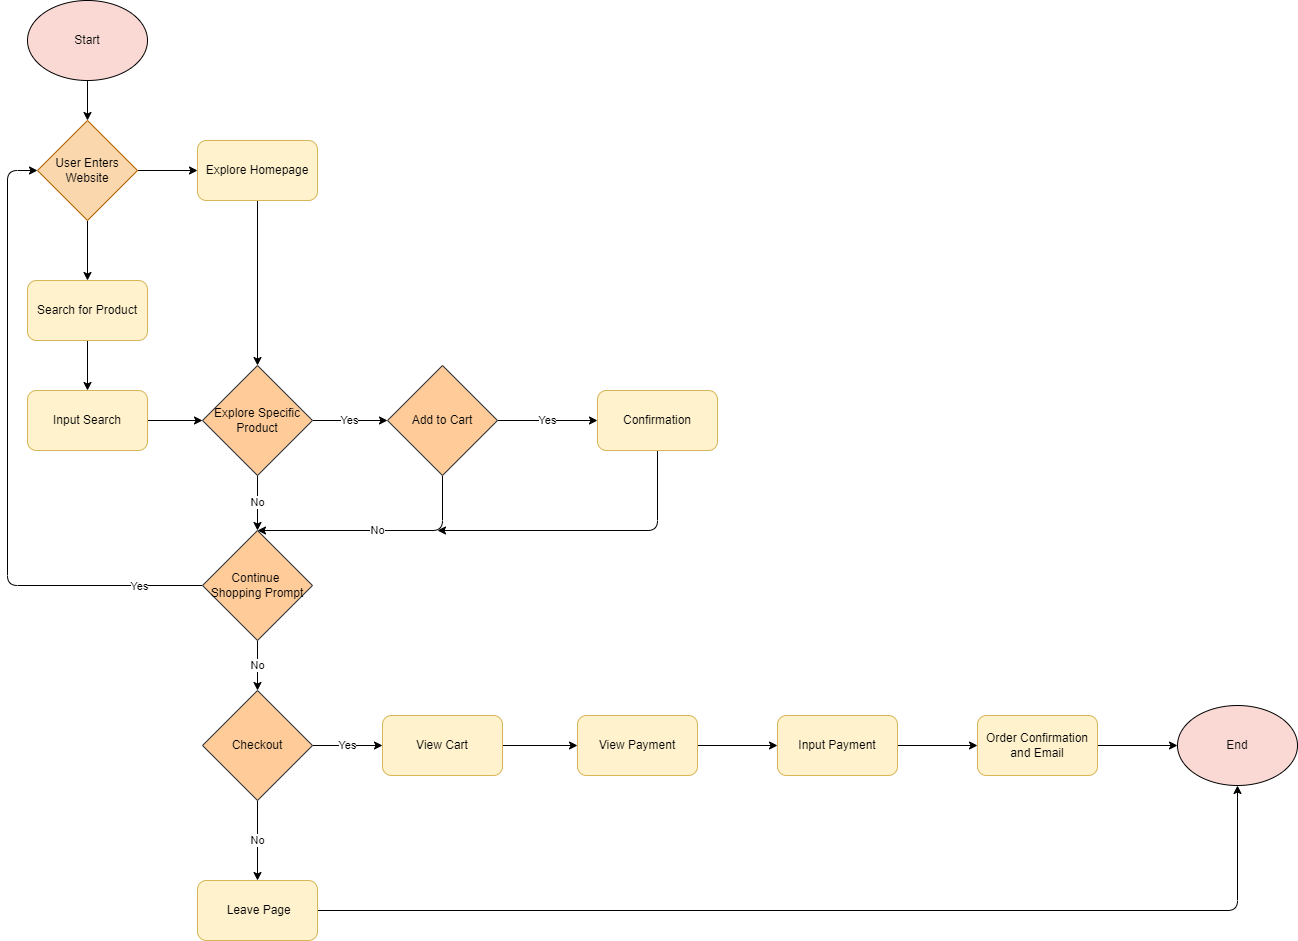

The diagram above was exported from draw.io. Its source (the exported page's mxGraphModel, read from the mxfile embedded in the PNG):
<mxGraphModel dx="362" dy="509" grid="1" gridSize="10" guides="1" tooltips="1" connect="1" arrows="1" fold="1" page="1" pageScale="1" pageWidth="850" pageHeight="1100" math="0" shadow="0">
  <root>
    <mxCell id="0" />
    <mxCell id="1" parent="0" />
    <mxCell id="3" style="edgeStyle=none;html=1;exitX=0.5;exitY=1;exitDx=0;exitDy=0;fontColor=#080808;entryX=0.5;entryY=0;entryDx=0;entryDy=0;" parent="1" source="2" target="5" edge="1">
      <mxGeometry relative="1" as="geometry">
        <mxPoint x="92.85714285714289" y="160" as="targetPoint" />
      </mxGeometry>
    </mxCell>
    <mxCell id="2" value="Start" style="ellipse;whiteSpace=wrap;html=1;fillColor=#fad9d5;strokeColor=#000000;fontColor=#080808;" parent="1" vertex="1">
      <mxGeometry x="30" y="40" width="120" height="80" as="geometry" />
    </mxCell>
    <mxCell id="8" style="edgeStyle=none;html=1;exitX=0.5;exitY=1;exitDx=0;exitDy=0;entryX=0.5;entryY=0;entryDx=0;entryDy=0;fontColor=#000000;" parent="1" source="5" target="7" edge="1">
      <mxGeometry relative="1" as="geometry" />
    </mxCell>
    <mxCell id="9" style="edgeStyle=none;html=1;exitX=1;exitY=0.5;exitDx=0;exitDy=0;fontColor=#000000;" parent="1" source="5" edge="1">
      <mxGeometry relative="1" as="geometry">
        <mxPoint x="200" y="210" as="targetPoint" />
      </mxGeometry>
    </mxCell>
    <mxCell id="5" value="&lt;font color=&quot;#000000&quot;&gt;User Enters Website&lt;/font&gt;" style="rhombus;whiteSpace=wrap;html=1;labelBackgroundColor=none;strokeColor=#b46504;fillColor=#fad7ac;" parent="1" vertex="1">
      <mxGeometry x="40" y="160" width="100" height="100" as="geometry" />
    </mxCell>
    <mxCell id="13" style="edgeStyle=none;html=1;exitX=0.5;exitY=1;exitDx=0;exitDy=0;fontColor=#000000;" parent="1" source="7" target="12" edge="1">
      <mxGeometry relative="1" as="geometry" />
    </mxCell>
    <mxCell id="7" value="&lt;font color=&quot;#000000&quot;&gt;Search for Product&lt;/font&gt;" style="rounded=1;whiteSpace=wrap;html=1;labelBackgroundColor=none;strokeColor=#d6b656;fillColor=#fff2cc;" parent="1" vertex="1">
      <mxGeometry x="30" y="320" width="120" height="60" as="geometry" />
    </mxCell>
    <mxCell id="16" style="edgeStyle=none;html=1;exitX=0.5;exitY=1;exitDx=0;exitDy=0;entryX=0.5;entryY=0;entryDx=0;entryDy=0;fontColor=#000000;" parent="1" source="10" target="14" edge="1">
      <mxGeometry relative="1" as="geometry" />
    </mxCell>
    <mxCell id="10" value="&lt;font color=&quot;#000000&quot;&gt;Explore Homepage&lt;br&gt;&lt;/font&gt;" style="rounded=1;whiteSpace=wrap;html=1;labelBackgroundColor=none;strokeColor=#d6b656;fillColor=#fff2cc;" parent="1" vertex="1">
      <mxGeometry x="200" y="180" width="120" height="60" as="geometry" />
    </mxCell>
    <mxCell id="15" style="edgeStyle=none;html=1;exitX=1;exitY=0.5;exitDx=0;exitDy=0;entryX=0;entryY=0.5;entryDx=0;entryDy=0;fontColor=#000000;" parent="1" source="12" target="14" edge="1">
      <mxGeometry relative="1" as="geometry" />
    </mxCell>
    <mxCell id="12" value="&lt;font color=&quot;#000000&quot;&gt;Input Search&lt;/font&gt;" style="rounded=1;whiteSpace=wrap;html=1;labelBackgroundColor=none;strokeColor=#d6b656;fillColor=#fff2cc;" parent="1" vertex="1">
      <mxGeometry x="30" y="430" width="120" height="60" as="geometry" />
    </mxCell>
    <mxCell id="18" value="Yes" style="edgeStyle=none;html=1;exitX=1;exitY=0.5;exitDx=0;exitDy=0;entryX=0;entryY=0.5;entryDx=0;entryDy=0;fontColor=#000000;" parent="1" source="14" target="17" edge="1">
      <mxGeometry relative="1" as="geometry" />
    </mxCell>
    <mxCell id="20" value="No" style="edgeStyle=none;html=1;exitX=0.5;exitY=1;exitDx=0;exitDy=0;entryX=0.5;entryY=0;entryDx=0;entryDy=0;fontColor=#000000;" parent="1" source="14" target="19" edge="1">
      <mxGeometry relative="1" as="geometry" />
    </mxCell>
    <mxCell id="14" value="&lt;font color=&quot;#000000&quot;&gt;Explore Specific Product&lt;/font&gt;" style="rhombus;whiteSpace=wrap;html=1;labelBackgroundColor=none;strokeColor=#36393d;fillColor=#ffcc99;" parent="1" vertex="1">
      <mxGeometry x="205" y="405" width="110" height="110" as="geometry" />
    </mxCell>
    <mxCell id="21" value="No" style="edgeStyle=none;html=1;exitX=0.5;exitY=1;exitDx=0;exitDy=0;fontColor=#000000;entryX=0.5;entryY=0;entryDx=0;entryDy=0;" parent="1" source="17" target="19" edge="1">
      <mxGeometry relative="1" as="geometry">
        <mxPoint x="445" y="600" as="targetPoint" />
        <Array as="points">
          <mxPoint x="445" y="570" />
        </Array>
      </mxGeometry>
    </mxCell>
    <mxCell id="23" value="Yes" style="edgeStyle=none;html=1;exitX=1;exitY=0.5;exitDx=0;exitDy=0;entryX=0;entryY=0.5;entryDx=0;entryDy=0;fontColor=#000000;" parent="1" source="17" target="22" edge="1">
      <mxGeometry relative="1" as="geometry" />
    </mxCell>
    <mxCell id="17" value="&lt;font color=&quot;#000000&quot;&gt;Add to Cart&lt;/font&gt;" style="rhombus;whiteSpace=wrap;html=1;labelBackgroundColor=none;strokeColor=#36393d;fillColor=#ffcc99;" parent="1" vertex="1">
      <mxGeometry x="390" y="405" width="110" height="110" as="geometry" />
    </mxCell>
    <mxCell id="26" value="No" style="edgeStyle=none;html=1;exitX=0.5;exitY=1;exitDx=0;exitDy=0;entryX=0.5;entryY=0;entryDx=0;entryDy=0;fontColor=#000000;" parent="1" source="19" target="25" edge="1">
      <mxGeometry relative="1" as="geometry" />
    </mxCell>
    <mxCell id="27" style="edgeStyle=none;html=1;exitX=0;exitY=0.5;exitDx=0;exitDy=0;entryX=0;entryY=0.5;entryDx=0;entryDy=0;fontColor=#FFFFFF;" parent="1" source="19" target="5" edge="1">
      <mxGeometry relative="1" as="geometry">
        <Array as="points">
          <mxPoint x="10" y="625" />
          <mxPoint x="10" y="210" />
        </Array>
      </mxGeometry>
    </mxCell>
    <mxCell id="42" value="Yes" style="edgeLabel;html=1;align=center;verticalAlign=middle;resizable=0;points=[];fontColor=#000000;" parent="27" vertex="1" connectable="0">
      <mxGeometry x="-0.8012" y="1" relative="1" as="geometry">
        <mxPoint as="offset" />
      </mxGeometry>
    </mxCell>
    <mxCell id="19" value="&lt;font color=&quot;#000000&quot;&gt;Continue &lt;br&gt;Shopping Prompt&lt;/font&gt;" style="rhombus;whiteSpace=wrap;html=1;labelBackgroundColor=none;strokeColor=#36393d;fillColor=#ffcc99;" parent="1" vertex="1">
      <mxGeometry x="205" y="570" width="110" height="110" as="geometry" />
    </mxCell>
    <mxCell id="24" style="edgeStyle=none;html=1;exitX=0.5;exitY=1;exitDx=0;exitDy=0;fontColor=#FFFFFF;" parent="1" source="22" edge="1">
      <mxGeometry relative="1" as="geometry">
        <mxPoint x="440" y="569.9999999999998" as="targetPoint" />
        <Array as="points">
          <mxPoint x="660" y="570" />
        </Array>
      </mxGeometry>
    </mxCell>
    <mxCell id="22" value="&lt;font color=&quot;#000000&quot;&gt;Confirmation&lt;br&gt;&lt;/font&gt;" style="rounded=1;whiteSpace=wrap;html=1;labelBackgroundColor=none;strokeColor=#d6b656;fillColor=#fff2cc;" parent="1" vertex="1">
      <mxGeometry x="600" y="430" width="120" height="60" as="geometry" />
    </mxCell>
    <mxCell id="29" value="Yes" style="edgeStyle=none;html=1;exitX=1;exitY=0.5;exitDx=0;exitDy=0;entryX=0;entryY=0.5;entryDx=0;entryDy=0;fontColor=#000000;" parent="1" source="25" target="28" edge="1">
      <mxGeometry relative="1" as="geometry" />
    </mxCell>
    <mxCell id="39" value="No" style="edgeStyle=none;html=1;exitX=0.5;exitY=1;exitDx=0;exitDy=0;fontColor=#000000;entryX=0.5;entryY=0;entryDx=0;entryDy=0;" parent="1" source="25" target="40" edge="1">
      <mxGeometry relative="1" as="geometry">
        <mxPoint x="260.33333333333337" y="900" as="targetPoint" />
      </mxGeometry>
    </mxCell>
    <mxCell id="25" value="&lt;font color=&quot;#000000&quot;&gt;Checkout&lt;br&gt;&lt;/font&gt;" style="rhombus;whiteSpace=wrap;html=1;labelBackgroundColor=none;strokeColor=#36393d;fillColor=#ffcc99;" parent="1" vertex="1">
      <mxGeometry x="205" y="730" width="110" height="110" as="geometry" />
    </mxCell>
    <mxCell id="31" style="edgeStyle=none;html=1;exitX=1;exitY=0.5;exitDx=0;exitDy=0;entryX=0;entryY=0.5;entryDx=0;entryDy=0;fontColor=#FFFFFF;" parent="1" source="28" target="30" edge="1">
      <mxGeometry relative="1" as="geometry" />
    </mxCell>
    <mxCell id="28" value="&lt;font color=&quot;#000000&quot;&gt;View Cart&lt;br&gt;&lt;/font&gt;" style="rounded=1;whiteSpace=wrap;html=1;labelBackgroundColor=none;strokeColor=#d6b656;fillColor=#fff2cc;" parent="1" vertex="1">
      <mxGeometry x="385" y="755" width="120" height="60" as="geometry" />
    </mxCell>
    <mxCell id="32" style="edgeStyle=none;html=1;exitX=1;exitY=0.5;exitDx=0;exitDy=0;fontColor=#FFFFFF;entryX=0;entryY=0.5;entryDx=0;entryDy=0;" parent="1" source="30" target="33" edge="1">
      <mxGeometry relative="1" as="geometry">
        <mxPoint x="590" y="950.4117647058824" as="targetPoint" />
      </mxGeometry>
    </mxCell>
    <mxCell id="30" value="&lt;font color=&quot;#000000&quot;&gt;View Payment&lt;br&gt;&lt;/font&gt;" style="rounded=1;whiteSpace=wrap;html=1;labelBackgroundColor=none;strokeColor=#d6b656;fillColor=#fff2cc;" parent="1" vertex="1">
      <mxGeometry x="580" y="755" width="120" height="60" as="geometry" />
    </mxCell>
    <mxCell id="35" style="edgeStyle=none;html=1;exitX=1;exitY=0.5;exitDx=0;exitDy=0;entryX=0;entryY=0.5;entryDx=0;entryDy=0;fontColor=#FFFFFF;" parent="1" source="33" target="34" edge="1">
      <mxGeometry relative="1" as="geometry" />
    </mxCell>
    <mxCell id="33" value="&lt;font color=&quot;#000000&quot;&gt;Input Payment&lt;br&gt;&lt;/font&gt;" style="rounded=1;whiteSpace=wrap;html=1;labelBackgroundColor=none;strokeColor=#d6b656;fillColor=#fff2cc;" parent="1" vertex="1">
      <mxGeometry x="780" y="755" width="120" height="60" as="geometry" />
    </mxCell>
    <mxCell id="36" style="edgeStyle=none;html=1;exitX=1;exitY=0.5;exitDx=0;exitDy=0;fontColor=#FFFFFF;entryX=0;entryY=0.5;entryDx=0;entryDy=0;" parent="1" source="34" target="38" edge="1">
      <mxGeometry relative="1" as="geometry">
        <mxPoint x="830" y="1030" as="targetPoint" />
      </mxGeometry>
    </mxCell>
    <mxCell id="34" value="&lt;font color=&quot;#000000&quot;&gt;Order Confirmation and Email&lt;br&gt;&lt;/font&gt;" style="rounded=1;whiteSpace=wrap;html=1;labelBackgroundColor=none;strokeColor=#d6b656;fillColor=#fff2cc;" parent="1" vertex="1">
      <mxGeometry x="980" y="755" width="120" height="60" as="geometry" />
    </mxCell>
    <mxCell id="38" value="End" style="ellipse;whiteSpace=wrap;html=1;fillColor=#fad9d5;strokeColor=#000000;fontColor=#080808;" parent="1" vertex="1">
      <mxGeometry x="1180" y="745" width="120" height="80" as="geometry" />
    </mxCell>
    <mxCell id="41" style="edgeStyle=none;html=1;exitX=1;exitY=0.5;exitDx=0;exitDy=0;fontColor=#FFFFFF;entryX=0.5;entryY=1;entryDx=0;entryDy=0;" parent="1" source="40" target="38" edge="1">
      <mxGeometry relative="1" as="geometry">
        <mxPoint x="1282.5" y="960" as="targetPoint" />
        <Array as="points">
          <mxPoint x="1240" y="950" />
        </Array>
      </mxGeometry>
    </mxCell>
    <mxCell id="40" value="&lt;font color=&quot;#000000&quot;&gt;&amp;nbsp;Leave Page&lt;br&gt;&lt;/font&gt;" style="rounded=1;whiteSpace=wrap;html=1;labelBackgroundColor=none;strokeColor=#d6b656;fillColor=#fff2cc;" parent="1" vertex="1">
      <mxGeometry x="200" y="920" width="120" height="60" as="geometry" />
    </mxCell>
  </root>
</mxGraphModel>